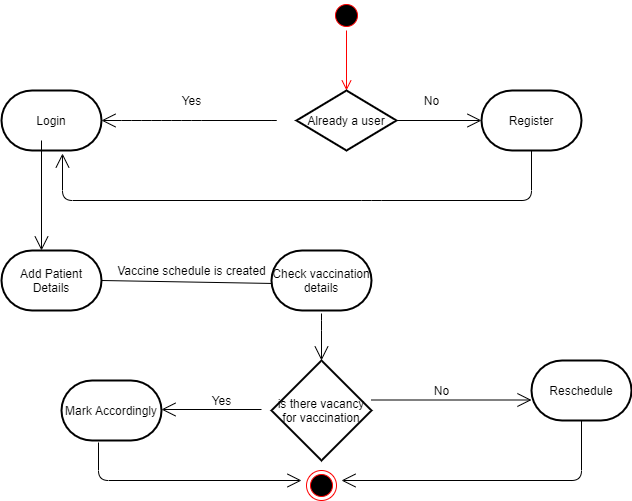

The diagram above was exported from draw.io. Its source (the exported page's mxGraphModel, read from the mxfile embedded in the PNG):
<mxGraphModel dx="1718" dy="482" grid="1" gridSize="10" guides="1" tooltips="1" connect="1" arrows="1" fold="1" page="1" pageScale="1" pageWidth="850" pageHeight="1100" math="0" shadow="0">
  <root>
    <mxCell id="0" />
    <mxCell id="1" parent="0" />
    <mxCell id="nvSo51AYpFuAohSP2xRJ-1" value="" style="ellipse;html=1;shape=startState;fillColor=#000000;strokeColor=#ff0000;" parent="1" vertex="1">
      <mxGeometry x="330" y="120" width="30" height="30" as="geometry" />
    </mxCell>
    <mxCell id="nvSo51AYpFuAohSP2xRJ-2" value="" style="edgeStyle=orthogonalEdgeStyle;html=1;verticalAlign=bottom;endArrow=open;endSize=8;strokeColor=#ff0000;" parent="1" source="nvSo51AYpFuAohSP2xRJ-1" edge="1">
      <mxGeometry relative="1" as="geometry">
        <mxPoint x="345" y="210" as="targetPoint" />
      </mxGeometry>
    </mxCell>
    <mxCell id="nvSo51AYpFuAohSP2xRJ-3" value="Already a user" style="strokeWidth=2;html=1;shape=mxgraph.flowchart.decision;whiteSpace=wrap;" parent="1" vertex="1">
      <mxGeometry x="295" y="210" width="100" height="60" as="geometry" />
    </mxCell>
    <mxCell id="nvSo51AYpFuAohSP2xRJ-9" value="Register" style="strokeWidth=2;html=1;shape=mxgraph.flowchart.terminator;whiteSpace=wrap;" parent="1" vertex="1">
      <mxGeometry x="480" y="210" width="100" height="60" as="geometry" />
    </mxCell>
    <mxCell id="nvSo51AYpFuAohSP2xRJ-10" value="Login" style="strokeWidth=2;html=1;shape=mxgraph.flowchart.terminator;whiteSpace=wrap;" parent="1" vertex="1">
      <mxGeometry y="210" width="100" height="60" as="geometry" />
    </mxCell>
    <mxCell id="nvSo51AYpFuAohSP2xRJ-14" value="" style="endArrow=open;endFill=1;endSize=12;html=1;entryX=0;entryY=0.5;entryDx=0;entryDy=0;entryPerimeter=0;exitX=1;exitY=0.5;exitDx=0;exitDy=0;exitPerimeter=0;" parent="1" source="nvSo51AYpFuAohSP2xRJ-3" target="nvSo51AYpFuAohSP2xRJ-9" edge="1">
      <mxGeometry width="160" relative="1" as="geometry">
        <mxPoint x="380" y="250" as="sourcePoint" />
        <mxPoint x="540" y="250" as="targetPoint" />
      </mxGeometry>
    </mxCell>
    <mxCell id="nvSo51AYpFuAohSP2xRJ-19" value="" style="endArrow=open;endFill=1;endSize=12;html=1;entryX=1;entryY=0.5;entryDx=0;entryDy=0;entryPerimeter=0;" parent="1" target="nvSo51AYpFuAohSP2xRJ-10" edge="1">
      <mxGeometry width="160" relative="1" as="geometry">
        <mxPoint x="230" y="240" as="sourcePoint" />
        <mxPoint x="130" y="260" as="targetPoint" />
        <Array as="points">
          <mxPoint x="280" y="240" />
          <mxPoint x="250" y="240" />
          <mxPoint x="190" y="240" />
          <mxPoint x="160" y="240" />
          <mxPoint x="130" y="240" />
        </Array>
      </mxGeometry>
    </mxCell>
    <mxCell id="nvSo51AYpFuAohSP2xRJ-24" value="" style="endArrow=open;endFill=1;endSize=12;html=1;" parent="1" edge="1">
      <mxGeometry width="160" relative="1" as="geometry">
        <mxPoint x="40" y="260" as="sourcePoint" />
        <mxPoint x="40" y="370" as="targetPoint" />
      </mxGeometry>
    </mxCell>
    <mxCell id="nvSo51AYpFuAohSP2xRJ-25" value="Add Patient Details" style="strokeWidth=2;html=1;shape=mxgraph.flowchart.terminator;whiteSpace=wrap;" parent="1" vertex="1">
      <mxGeometry y="370" width="100" height="60" as="geometry" />
    </mxCell>
    <mxCell id="nvSo51AYpFuAohSP2xRJ-26" value="" style="endArrow=none;html=1;exitX=1;exitY=0.5;exitDx=0;exitDy=0;exitPerimeter=0;entryX=1.019;entryY=1.15;entryDx=0;entryDy=0;entryPerimeter=0;" parent="1" source="nvSo51AYpFuAohSP2xRJ-25" target="nvSo51AYpFuAohSP2xRJ-27" edge="1">
      <mxGeometry width="50" height="50" relative="1" as="geometry">
        <mxPoint x="210" y="410" as="sourcePoint" />
        <mxPoint x="200" y="400" as="targetPoint" />
      </mxGeometry>
    </mxCell>
    <mxCell id="nvSo51AYpFuAohSP2xRJ-27" value="Vaccine schedule is created" style="text;html=1;align=center;verticalAlign=middle;resizable=0;points=[];autosize=1;strokeColor=none;" parent="1" vertex="1">
      <mxGeometry x="110" y="380" width="160" height="20" as="geometry" />
    </mxCell>
    <mxCell id="nvSo51AYpFuAohSP2xRJ-29" value="No&lt;br&gt;" style="text;html=1;align=center;verticalAlign=middle;resizable=0;points=[];autosize=1;strokeColor=none;" parent="1" vertex="1">
      <mxGeometry x="415" y="210" width="30" height="20" as="geometry" />
    </mxCell>
    <mxCell id="nvSo51AYpFuAohSP2xRJ-30" value="Yes&lt;br&gt;" style="text;html=1;align=center;verticalAlign=middle;resizable=0;points=[];autosize=1;strokeColor=none;" parent="1" vertex="1">
      <mxGeometry x="170" y="210" width="40" height="20" as="geometry" />
    </mxCell>
    <mxCell id="nvSo51AYpFuAohSP2xRJ-32" value="is there vacancy for vaccination" style="strokeWidth=2;html=1;shape=mxgraph.flowchart.decision;whiteSpace=wrap;" parent="1" vertex="1">
      <mxGeometry x="270" y="480" width="100" height="100" as="geometry" />
    </mxCell>
    <mxCell id="nvSo51AYpFuAohSP2xRJ-33" value="Check vaccination details" style="strokeWidth=2;html=1;shape=mxgraph.flowchart.terminator;whiteSpace=wrap;" parent="1" vertex="1">
      <mxGeometry x="270" y="370" width="100" height="60" as="geometry" />
    </mxCell>
    <mxCell id="nvSo51AYpFuAohSP2xRJ-34" value="" style="endArrow=open;endFill=1;endSize=12;html=1;entryX=0.5;entryY=0;entryDx=0;entryDy=0;entryPerimeter=0;" parent="1" target="nvSo51AYpFuAohSP2xRJ-32" edge="1">
      <mxGeometry width="160" relative="1" as="geometry">
        <mxPoint x="320" y="433" as="sourcePoint" />
        <mxPoint x="500" y="470" as="targetPoint" />
        <Array as="points">
          <mxPoint x="320" y="440" />
        </Array>
      </mxGeometry>
    </mxCell>
    <mxCell id="nvSo51AYpFuAohSP2xRJ-40" value="" style="endArrow=open;endFill=1;endSize=12;html=1;" parent="1" edge="1">
      <mxGeometry width="160" relative="1" as="geometry">
        <mxPoint x="370" y="519.5" as="sourcePoint" />
        <mxPoint x="530" y="519.5" as="targetPoint" />
      </mxGeometry>
    </mxCell>
    <mxCell id="nvSo51AYpFuAohSP2xRJ-41" value="Reschedule" style="strokeWidth=2;html=1;shape=mxgraph.flowchart.terminator;whiteSpace=wrap;" parent="1" vertex="1">
      <mxGeometry x="530" y="480" width="100" height="60" as="geometry" />
    </mxCell>
    <mxCell id="nvSo51AYpFuAohSP2xRJ-42" value="No&lt;br&gt;" style="text;html=1;align=center;verticalAlign=middle;resizable=0;points=[];autosize=1;strokeColor=none;" parent="1" vertex="1">
      <mxGeometry x="425" y="500" width="30" height="20" as="geometry" />
    </mxCell>
    <mxCell id="nvSo51AYpFuAohSP2xRJ-43" value="Mark Accordingly" style="strokeWidth=2;html=1;shape=mxgraph.flowchart.terminator;whiteSpace=wrap;" parent="1" vertex="1">
      <mxGeometry x="60" y="500" width="100" height="60" as="geometry" />
    </mxCell>
    <mxCell id="nvSo51AYpFuAohSP2xRJ-45" value="" style="endArrow=open;endFill=1;endSize=12;html=1;" parent="1" edge="1">
      <mxGeometry width="160" relative="1" as="geometry">
        <mxPoint x="260" y="529" as="sourcePoint" />
        <mxPoint x="160" y="529" as="targetPoint" />
      </mxGeometry>
    </mxCell>
    <mxCell id="nvSo51AYpFuAohSP2xRJ-46" value="Yes" style="text;html=1;align=center;verticalAlign=middle;resizable=0;points=[];autosize=1;strokeColor=none;" parent="1" vertex="1">
      <mxGeometry x="200" y="510" width="40" height="20" as="geometry" />
    </mxCell>
    <mxCell id="nvSo51AYpFuAohSP2xRJ-47" value="" style="ellipse;html=1;shape=endState;fillColor=#000000;strokeColor=#ff0000;" parent="1" vertex="1">
      <mxGeometry x="305" y="590" width="30" height="30" as="geometry" />
    </mxCell>
    <mxCell id="nvSo51AYpFuAohSP2xRJ-52" value="" style="endArrow=open;endFill=1;endSize=12;html=1;entryX=0.61;entryY=1.05;entryDx=0;entryDy=0;entryPerimeter=0;exitX=0.5;exitY=1;exitDx=0;exitDy=0;exitPerimeter=0;" parent="1" source="nvSo51AYpFuAohSP2xRJ-9" target="nvSo51AYpFuAohSP2xRJ-10" edge="1">
      <mxGeometry width="160" relative="1" as="geometry">
        <mxPoint x="510" y="273" as="sourcePoint" />
        <mxPoint x="170" y="290" as="targetPoint" />
        <Array as="points">
          <mxPoint x="530" y="320" />
          <mxPoint x="370" y="320" />
          <mxPoint x="61" y="320" />
        </Array>
      </mxGeometry>
    </mxCell>
    <mxCell id="YEsH5vK3UM_T0jv2DBbp-8" value="" style="endArrow=open;endFill=1;endSize=12;html=1;exitX=0.37;exitY=1.033;exitDx=0;exitDy=0;exitPerimeter=0;" edge="1" parent="1" source="nvSo51AYpFuAohSP2xRJ-43">
      <mxGeometry width="160" relative="1" as="geometry">
        <mxPoint x="120" y="600" as="sourcePoint" />
        <mxPoint x="300" y="600" as="targetPoint" />
        <Array as="points">
          <mxPoint x="97" y="600" />
        </Array>
      </mxGeometry>
    </mxCell>
    <mxCell id="YEsH5vK3UM_T0jv2DBbp-10" value="" style="endArrow=open;endFill=1;endSize=12;html=1;exitX=0.5;exitY=1;exitDx=0;exitDy=0;exitPerimeter=0;" edge="1" parent="1" source="nvSo51AYpFuAohSP2xRJ-41">
      <mxGeometry width="160" relative="1" as="geometry">
        <mxPoint x="580" y="550" as="sourcePoint" />
        <mxPoint x="340" y="600" as="targetPoint" />
        <Array as="points">
          <mxPoint x="580" y="600" />
        </Array>
      </mxGeometry>
    </mxCell>
  </root>
</mxGraphModel>